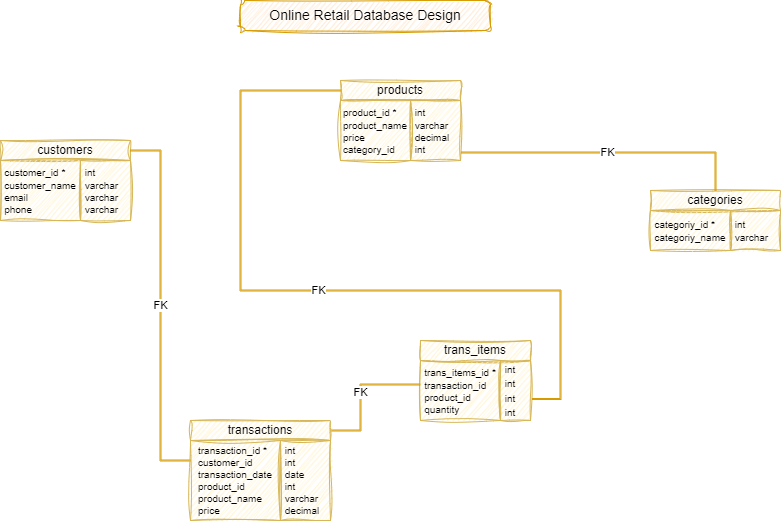

The diagram above was exported from draw.io. Its source (the exported page's mxGraphModel, read from the mxfile embedded in the PNG):
<mxGraphModel dx="880" dy="484" grid="1" gridSize="10" guides="1" tooltips="1" connect="1" arrows="1" fold="1" page="1" pageScale="1" pageWidth="1100" pageHeight="850" math="0" shadow="0">
  <root>
    <mxCell id="0" />
    <mxCell id="1" parent="0" />
    <mxCell id="ha7De5GcU7oxbhTjWbmk-4" value="&lt;font style=&quot;font-size: 14px;&quot;&gt;Online Retail Database Design&lt;/font&gt;" style="rounded=1;whiteSpace=wrap;html=1;fillColor=#ffe6cc;strokeColor=#d79b00;glass=0;sketch=1;curveFitting=1;jiggle=2;shadow=0;" parent="1" vertex="1">
      <mxGeometry x="440" y="80" width="250" height="30" as="geometry" />
    </mxCell>
    <mxCell id="ha7De5GcU7oxbhTjWbmk-32" value="" style="group" parent="1" connectable="0" vertex="1">
      <mxGeometry x="200" y="220" width="130" height="80" as="geometry" />
    </mxCell>
    <mxCell id="ha7De5GcU7oxbhTjWbmk-11" value="&lt;div style=&quot;text-align: left;&quot;&gt;&lt;span style=&quot;font-size: 10px; background-color: initial;&quot;&gt;customer_id *&lt;/span&gt;&lt;/div&gt;&lt;font style=&quot;font-size: 10px;&quot;&gt;&lt;div style=&quot;text-align: left;&quot;&gt;&lt;span style=&quot;background-color: initial;&quot;&gt;customer_name&lt;/span&gt;&lt;/div&gt;&lt;div style=&quot;text-align: left;&quot;&gt;&lt;span style=&quot;background-color: initial;&quot;&gt;email&lt;/span&gt;&lt;/div&gt;&lt;div style=&quot;text-align: left;&quot;&gt;phone&lt;/div&gt;&lt;/font&gt;" style="rounded=0;whiteSpace=wrap;html=1;fillColor=#fff2cc;strokeColor=#d6b656;sketch=1;curveFitting=1;jiggle=2;shadow=0;" parent="ha7De5GcU7oxbhTjWbmk-32" vertex="1">
      <mxGeometry y="20" width="80" height="60" as="geometry" />
    </mxCell>
    <mxCell id="ha7De5GcU7oxbhTjWbmk-14" value="customers" style="rounded=0;whiteSpace=wrap;html=1;fillColor=#fff2cc;strokeColor=#d6b656;sketch=1;curveFitting=1;jiggle=2;" parent="ha7De5GcU7oxbhTjWbmk-32" vertex="1">
      <mxGeometry width="130" height="20" as="geometry" />
    </mxCell>
    <mxCell id="ha7De5GcU7oxbhTjWbmk-17" value="&lt;div style=&quot;&quot;&gt;&lt;span style=&quot;font-size: 10px; background-color: initial;&quot;&gt;&amp;nbsp;int&lt;/span&gt;&lt;/div&gt;&lt;font style=&quot;font-size: 10px;&quot;&gt;&lt;div style=&quot;&quot;&gt;&lt;span style=&quot;background-color: initial;&quot;&gt;&amp;nbsp;varchar&lt;/span&gt;&lt;/div&gt;&lt;div style=&quot;&quot;&gt;&lt;span style=&quot;background-color: initial;&quot;&gt;&amp;nbsp;varchar&lt;/span&gt;&lt;/div&gt;&lt;div style=&quot;&quot;&gt;&amp;nbsp;varchar&lt;/div&gt;&lt;/font&gt;" style="rounded=0;whiteSpace=wrap;html=1;fillColor=#fff2cc;strokeColor=#d6b656;sketch=1;curveFitting=1;jiggle=2;shadow=0;align=left;" parent="ha7De5GcU7oxbhTjWbmk-32" vertex="1">
      <mxGeometry x="80" y="20" width="50" height="60" as="geometry" />
    </mxCell>
    <mxCell id="ha7De5GcU7oxbhTjWbmk-33" value="" style="group" parent="1" connectable="0" vertex="1">
      <mxGeometry x="540" y="160" width="120" height="90" as="geometry" />
    </mxCell>
    <mxCell id="ha7De5GcU7oxbhTjWbmk-16" value="products" style="rounded=0;whiteSpace=wrap;html=1;fillColor=#fff2cc;strokeColor=#d6b656;sketch=1;curveFitting=1;jiggle=2;" parent="ha7De5GcU7oxbhTjWbmk-33" vertex="1">
      <mxGeometry width="120" height="20" as="geometry" />
    </mxCell>
    <mxCell id="ha7De5GcU7oxbhTjWbmk-18" value="&lt;div style=&quot;text-align: left;&quot;&gt;&lt;span style=&quot;font-size: 10px; background-color: initial;&quot;&gt;product_id *&lt;/span&gt;&lt;/div&gt;&lt;font style=&quot;font-size: 10px;&quot;&gt;&lt;div style=&quot;text-align: left;&quot;&gt;&lt;span style=&quot;background-color: initial;&quot;&gt;product_name&lt;/span&gt;&lt;/div&gt;&lt;div style=&quot;text-align: left;&quot;&gt;&lt;span style=&quot;background-color: initial;&quot;&gt;price&lt;/span&gt;&lt;/div&gt;&lt;div style=&quot;text-align: left;&quot;&gt;&lt;span style=&quot;background-color: initial;&quot;&gt;category_id&lt;/span&gt;&lt;br&gt;&lt;/div&gt;&lt;/font&gt;" style="rounded=0;whiteSpace=wrap;html=1;fillColor=#fff2cc;strokeColor=#d6b656;sketch=1;curveFitting=1;jiggle=2;shadow=0;" parent="ha7De5GcU7oxbhTjWbmk-33" vertex="1">
      <mxGeometry y="20" width="70" height="60" as="geometry" />
    </mxCell>
    <mxCell id="ha7De5GcU7oxbhTjWbmk-19" value="&lt;div style=&quot;&quot;&gt;&lt;span style=&quot;font-size: 10px; background-color: initial;&quot;&gt;&amp;nbsp;int&lt;/span&gt;&lt;/div&gt;&lt;font style=&quot;font-size: 10px;&quot;&gt;&lt;div style=&quot;&quot;&gt;&lt;span style=&quot;background-color: initial;&quot;&gt;&amp;nbsp;varchar&lt;/span&gt;&lt;/div&gt;&lt;div style=&quot;&quot;&gt;&amp;nbsp;decimal&lt;/div&gt;&lt;div style=&quot;&quot;&gt;&lt;span style=&quot;background-color: initial;&quot;&gt;&amp;nbsp;int&lt;/span&gt;&lt;/div&gt;&lt;/font&gt;" style="rounded=0;whiteSpace=wrap;html=1;fillColor=#fff2cc;strokeColor=#d6b656;sketch=1;curveFitting=1;jiggle=2;shadow=0;align=left;" parent="ha7De5GcU7oxbhTjWbmk-33" vertex="1">
      <mxGeometry x="70" y="20" width="50" height="60" as="geometry" />
    </mxCell>
    <mxCell id="ha7De5GcU7oxbhTjWbmk-34" value="" style="group" parent="1" connectable="0" vertex="1">
      <mxGeometry x="850" y="270" width="130" height="80" as="geometry" />
    </mxCell>
    <mxCell id="ha7De5GcU7oxbhTjWbmk-20" value="categories" style="rounded=0;whiteSpace=wrap;html=1;fillColor=#fff2cc;strokeColor=#d6b656;sketch=1;curveFitting=1;jiggle=2;" parent="ha7De5GcU7oxbhTjWbmk-34" vertex="1">
      <mxGeometry width="130" height="20" as="geometry" />
    </mxCell>
    <mxCell id="ha7De5GcU7oxbhTjWbmk-21" value="&lt;div style=&quot;text-align: left;&quot;&gt;&lt;span style=&quot;font-size: 10px; background-color: initial;&quot;&gt;categoriy_id *&lt;/span&gt;&lt;/div&gt;&lt;font style=&quot;font-size: 10px;&quot;&gt;&lt;div style=&quot;text-align: left;&quot;&gt;&lt;span style=&quot;background-color: initial;&quot;&gt;categoriy_name&lt;/span&gt;&lt;/div&gt;&lt;/font&gt;" style="rounded=0;whiteSpace=wrap;html=1;fillColor=#fff2cc;strokeColor=#d6b656;sketch=1;curveFitting=1;jiggle=2;shadow=0;" parent="ha7De5GcU7oxbhTjWbmk-34" vertex="1">
      <mxGeometry y="20" width="80" height="40" as="geometry" />
    </mxCell>
    <mxCell id="ha7De5GcU7oxbhTjWbmk-22" value="&lt;div style=&quot;&quot;&gt;&lt;span style=&quot;font-size: 10px; background-color: initial;&quot;&gt;&amp;nbsp;int&lt;/span&gt;&lt;/div&gt;&lt;font style=&quot;font-size: 10px;&quot;&gt;&lt;div style=&quot;&quot;&gt;&lt;span style=&quot;background-color: initial;&quot;&gt;&amp;nbsp;varchar&lt;/span&gt;&lt;/div&gt;&lt;/font&gt;" style="rounded=0;whiteSpace=wrap;html=1;fillColor=#fff2cc;strokeColor=#d6b656;sketch=1;curveFitting=1;jiggle=2;shadow=0;align=left;" parent="ha7De5GcU7oxbhTjWbmk-34" vertex="1">
      <mxGeometry x="80" y="20" width="50" height="40" as="geometry" />
    </mxCell>
    <mxCell id="ha7De5GcU7oxbhTjWbmk-36" value="" style="group" parent="1" connectable="0" vertex="1">
      <mxGeometry x="620" y="420" width="110" height="80" as="geometry" />
    </mxCell>
    <mxCell id="ha7De5GcU7oxbhTjWbmk-29" value="trans_items" style="rounded=0;whiteSpace=wrap;html=1;fillColor=#fff2cc;strokeColor=#d6b656;sketch=1;curveFitting=1;jiggle=2;" parent="ha7De5GcU7oxbhTjWbmk-36" vertex="1">
      <mxGeometry width="110" height="20" as="geometry" />
    </mxCell>
    <mxCell id="ha7De5GcU7oxbhTjWbmk-30" value="&lt;div style=&quot;text-align: left;&quot;&gt;&lt;span style=&quot;font-size: 10px; background-color: initial;&quot;&gt;trans_items_id *&lt;/span&gt;&lt;/div&gt;&lt;font style=&quot;font-size: 10px;&quot;&gt;&lt;div style=&quot;text-align: left;&quot;&gt;&lt;span style=&quot;background-color: initial;&quot;&gt;transaction_id&lt;/span&gt;&lt;/div&gt;&lt;div style=&quot;text-align: left;&quot;&gt;product_id&lt;/div&gt;&lt;div style=&quot;text-align: left;&quot;&gt;quantity&lt;/div&gt;&lt;/font&gt;" style="rounded=0;whiteSpace=wrap;html=1;fillColor=#fff2cc;strokeColor=#d6b656;sketch=1;curveFitting=1;jiggle=2;shadow=0;" parent="ha7De5GcU7oxbhTjWbmk-36" vertex="1">
      <mxGeometry y="20" width="80" height="60" as="geometry" />
    </mxCell>
    <mxCell id="ha7De5GcU7oxbhTjWbmk-31" value="&lt;div style=&quot;&quot;&gt;&lt;span style=&quot;font-size: 10px;&quot;&gt;&amp;nbsp;int&lt;/span&gt;&lt;/div&gt;&lt;div style=&quot;&quot;&gt;&lt;span style=&quot;font-size: 10px;&quot;&gt;&amp;nbsp;int&lt;/span&gt;&lt;/div&gt;&lt;div style=&quot;&quot;&gt;&lt;span style=&quot;font-size: 10px;&quot;&gt;&amp;nbsp;int&lt;/span&gt;&lt;/div&gt;&lt;div style=&quot;&quot;&gt;&lt;span style=&quot;font-size: 10px;&quot;&gt;&amp;nbsp;int&lt;/span&gt;&lt;/div&gt;" style="rounded=0;whiteSpace=wrap;html=1;fillColor=#fff2cc;strokeColor=#d6b656;sketch=1;curveFitting=1;jiggle=2;shadow=0;align=left;" parent="ha7De5GcU7oxbhTjWbmk-36" vertex="1">
      <mxGeometry x="80" y="20" width="30" height="60" as="geometry" />
    </mxCell>
    <mxCell id="ha7De5GcU7oxbhTjWbmk-37" value="FK" style="rounded=0;orthogonalLoop=1;jettySize=auto;html=1;exitX=1.02;exitY=0.867;exitDx=0;exitDy=0;entryX=0.5;entryY=0;entryDx=0;entryDy=0;strokeColor=#d79b00;edgeStyle=orthogonalEdgeStyle;exitPerimeter=0;strokeWidth=1;fillColor=#ffe6cc;shape=link;width=1;" parent="1" source="ha7De5GcU7oxbhTjWbmk-19" target="ha7De5GcU7oxbhTjWbmk-20" edge="1">
      <mxGeometry relative="1" as="geometry" />
    </mxCell>
    <mxCell id="ha7De5GcU7oxbhTjWbmk-39" value="FK" style="edgeStyle=orthogonalEdgeStyle;rounded=0;orthogonalLoop=1;jettySize=auto;html=1;exitX=0;exitY=0.25;exitDx=0;exitDy=0;entryX=1;entryY=0.5;entryDx=0;entryDy=0;shape=link;fillColor=#ffe6cc;strokeColor=#d79b00;width=1;" parent="1" source="ha7De5GcU7oxbhTjWbmk-24" target="ha7De5GcU7oxbhTjWbmk-14" edge="1">
      <mxGeometry relative="1" as="geometry" />
    </mxCell>
    <mxCell id="ha7De5GcU7oxbhTjWbmk-40" value="FK" style="edgeStyle=orthogonalEdgeStyle;rounded=0;orthogonalLoop=1;jettySize=auto;html=1;exitX=-0.004;exitY=0.4;exitDx=0;exitDy=0;entryX=1;entryY=0.5;entryDx=0;entryDy=0;fillColor=#ffe6cc;strokeColor=#d79b00;shape=link;width=-1;exitPerimeter=0;" parent="1" source="ha7De5GcU7oxbhTjWbmk-30" target="ha7De5GcU7oxbhTjWbmk-23" edge="1">
      <mxGeometry relative="1" as="geometry">
        <Array as="points">
          <mxPoint x="560" y="464" />
          <mxPoint x="560" y="510" />
        </Array>
      </mxGeometry>
    </mxCell>
    <mxCell id="ha7De5GcU7oxbhTjWbmk-41" value="FK" style="edgeStyle=orthogonalEdgeStyle;rounded=0;orthogonalLoop=1;jettySize=auto;html=1;exitX=1.05;exitY=0.642;exitDx=0;exitDy=0;entryX=0;entryY=0.5;entryDx=0;entryDy=0;strokeWidth=1;fillColor=#ffe6cc;strokeColor=#d79b00;exitPerimeter=0;shape=link;width=1;" parent="1" source="ha7De5GcU7oxbhTjWbmk-31" target="ha7De5GcU7oxbhTjWbmk-16" edge="1">
      <mxGeometry relative="1" as="geometry">
        <Array as="points">
          <mxPoint x="760" y="479" />
          <mxPoint x="760" y="370" />
          <mxPoint x="440" y="370" />
          <mxPoint x="440" y="170" />
        </Array>
      </mxGeometry>
    </mxCell>
    <mxCell id="ha7De5GcU7oxbhTjWbmk-23" value="transactions" style="rounded=0;whiteSpace=wrap;html=1;fillColor=#fff2cc;strokeColor=#d6b656;sketch=1;curveFitting=1;jiggle=2;" parent="1" vertex="1">
      <mxGeometry x="390" y="500" width="140" height="20" as="geometry" />
    </mxCell>
    <mxCell id="ha7De5GcU7oxbhTjWbmk-24" value="&lt;div style=&quot;text-align: left; font-size: 10px;&quot;&gt;&lt;div&gt;transaction_id *&lt;/div&gt;&lt;div&gt;customer_id&lt;/div&gt;&lt;div&gt;transaction_date&lt;/div&gt;&lt;div&gt;product_id&lt;/div&gt;&lt;div&gt;product_name&lt;/div&gt;&lt;div&gt;price&lt;/div&gt;&lt;/div&gt;" style="rounded=0;whiteSpace=wrap;html=1;fillColor=#fff2cc;strokeColor=#d6b656;sketch=1;curveFitting=1;jiggle=2;shadow=0;" parent="1" vertex="1">
      <mxGeometry x="390" y="520" width="90" height="80" as="geometry" />
    </mxCell>
    <mxCell id="ha7De5GcU7oxbhTjWbmk-25" value="&lt;div style=&quot;font-size: 10px;&quot;&gt;&lt;font style=&quot;font-size: 10px;&quot;&gt;&amp;nbsp;int&lt;/font&gt;&lt;/div&gt;&lt;div style=&quot;font-size: 10px;&quot;&gt;&lt;font style=&quot;font-size: 10px;&quot;&gt;&amp;nbsp;int&lt;/font&gt;&lt;/div&gt;&lt;div style=&quot;font-size: 10px;&quot;&gt;&lt;font style=&quot;font-size: 10px;&quot;&gt;&amp;nbsp;date&lt;/font&gt;&lt;/div&gt;&lt;div style=&quot;font-size: 10px;&quot;&gt;&lt;font style=&quot;font-size: 10px;&quot;&gt;&amp;nbsp;int&lt;/font&gt;&lt;/div&gt;&lt;div style=&quot;font-size: 10px;&quot;&gt;&lt;font style=&quot;font-size: 10px;&quot;&gt;&amp;nbsp;varchar&lt;/font&gt;&lt;/div&gt;&lt;div style=&quot;font-size: 10px;&quot;&gt;&lt;font style=&quot;font-size: 10px;&quot;&gt;&amp;nbsp;decimal&lt;/font&gt;&lt;/div&gt;" style="rounded=0;whiteSpace=wrap;html=1;fillColor=#fff2cc;strokeColor=#d6b656;sketch=1;curveFitting=1;jiggle=2;shadow=0;align=left;" parent="1" vertex="1">
      <mxGeometry x="480" y="520" width="50" height="80" as="geometry" />
    </mxCell>
  </root>
</mxGraphModel>